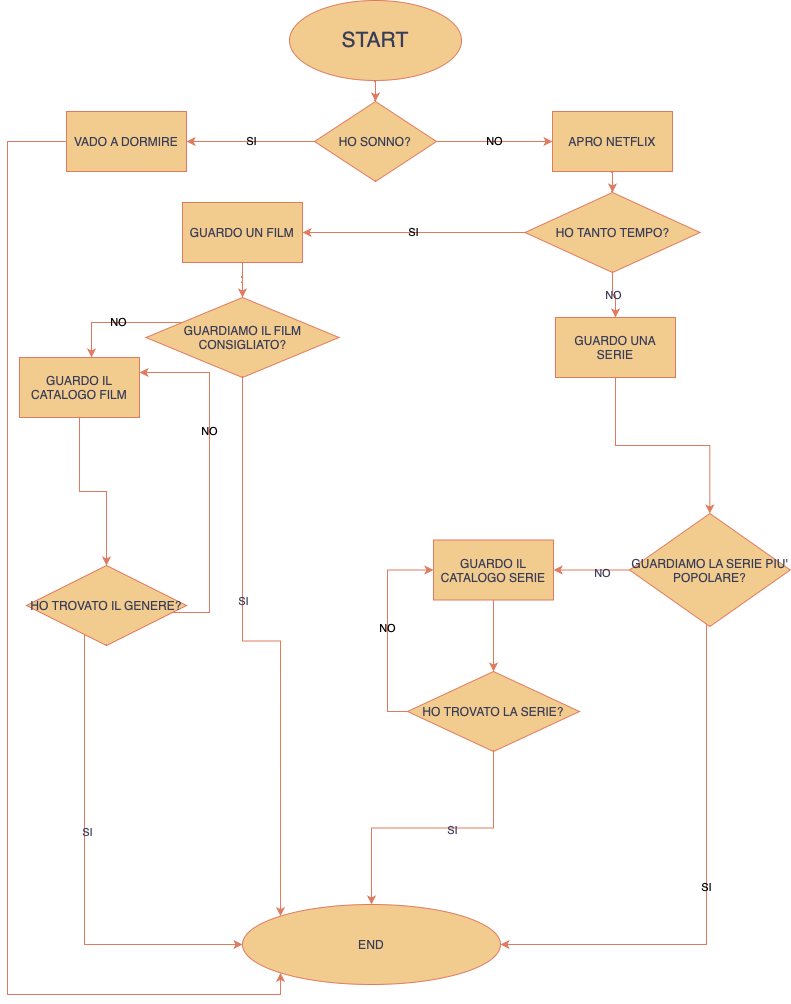

The diagram above was exported from draw.io. Its source (the exported page's mxGraphModel, read from the mxfile embedded in the PNG):
<mxGraphModel dx="1590" dy="1078" grid="0" gridSize="10" guides="1" tooltips="1" connect="1" arrows="1" fold="1" page="1" pageScale="1" pageWidth="827" pageHeight="1169" math="0" shadow="0">
  <root>
    <mxCell id="0" />
    <mxCell id="1" parent="0" />
    <mxCell id="BX1mVG1CwfMP4Mfi0bSe-9" value="" style="edgeStyle=orthogonalEdgeStyle;rounded=0;orthogonalLoop=1;jettySize=auto;html=1;labelBackgroundColor=none;fontColor=default;strokeColor=#E07A5F;" edge="1" parent="1" source="BX1mVG1CwfMP4Mfi0bSe-1" target="BX1mVG1CwfMP4Mfi0bSe-8">
      <mxGeometry relative="1" as="geometry" />
    </mxCell>
    <mxCell id="BX1mVG1CwfMP4Mfi0bSe-1" value="&lt;span style=&quot;font-size: 21px;&quot;&gt;START&lt;/span&gt;" style="ellipse;whiteSpace=wrap;html=1;labelBackgroundColor=none;fillColor=#F2CC8F;strokeColor=#E07A5F;fontColor=#393C56;" vertex="1" parent="1">
      <mxGeometry x="300" y="8" width="172" height="80" as="geometry" />
    </mxCell>
    <mxCell id="BX1mVG1CwfMP4Mfi0bSe-11" value="SI" style="edgeStyle=orthogonalEdgeStyle;rounded=0;orthogonalLoop=1;jettySize=auto;html=1;labelBackgroundColor=none;fontColor=default;strokeColor=#E07A5F;" edge="1" parent="1" source="BX1mVG1CwfMP4Mfi0bSe-8" target="BX1mVG1CwfMP4Mfi0bSe-10">
      <mxGeometry relative="1" as="geometry" />
    </mxCell>
    <mxCell id="BX1mVG1CwfMP4Mfi0bSe-13" value="NO" style="edgeStyle=orthogonalEdgeStyle;rounded=0;orthogonalLoop=1;jettySize=auto;html=1;labelBackgroundColor=none;fontColor=default;strokeColor=#E07A5F;" edge="1" parent="1" source="BX1mVG1CwfMP4Mfi0bSe-8" target="BX1mVG1CwfMP4Mfi0bSe-12">
      <mxGeometry relative="1" as="geometry" />
    </mxCell>
    <mxCell id="BX1mVG1CwfMP4Mfi0bSe-8" value="HO SONNO?" style="rhombus;whiteSpace=wrap;html=1;labelBackgroundColor=none;fillColor=#F2CC8F;strokeColor=#E07A5F;fontColor=#393C56;" vertex="1" parent="1">
      <mxGeometry x="325" y="109" width="122" height="80" as="geometry" />
    </mxCell>
    <mxCell id="BX1mVG1CwfMP4Mfi0bSe-68" style="edgeStyle=orthogonalEdgeStyle;rounded=0;orthogonalLoop=1;jettySize=auto;html=1;exitX=0;exitY=0.5;exitDx=0;exitDy=0;strokeColor=#E07A5F;fontColor=#393C56;fillColor=#F2CC8F;entryX=0;entryY=1;entryDx=0;entryDy=0;" edge="1" parent="1" source="BX1mVG1CwfMP4Mfi0bSe-10" target="BX1mVG1CwfMP4Mfi0bSe-62">
      <mxGeometry relative="1" as="geometry">
        <mxPoint x="8" y="1029" as="targetPoint" />
        <Array as="points">
          <mxPoint x="18" y="149" />
          <mxPoint x="18" y="1002" />
          <mxPoint x="291" y="1002" />
        </Array>
      </mxGeometry>
    </mxCell>
    <mxCell id="BX1mVG1CwfMP4Mfi0bSe-10" value="VADO A DORMIRE" style="whiteSpace=wrap;html=1;labelBackgroundColor=none;fillColor=#F2CC8F;strokeColor=#E07A5F;fontColor=#393C56;" vertex="1" parent="1">
      <mxGeometry x="77" y="119" width="120" height="60" as="geometry" />
    </mxCell>
    <mxCell id="BX1mVG1CwfMP4Mfi0bSe-15" value="" style="edgeStyle=orthogonalEdgeStyle;rounded=0;orthogonalLoop=1;jettySize=auto;html=1;labelBackgroundColor=none;fontColor=default;strokeColor=#E07A5F;" edge="1" parent="1" source="BX1mVG1CwfMP4Mfi0bSe-12" target="BX1mVG1CwfMP4Mfi0bSe-14">
      <mxGeometry relative="1" as="geometry" />
    </mxCell>
    <mxCell id="BX1mVG1CwfMP4Mfi0bSe-12" value="APRO NETFLIX" style="whiteSpace=wrap;html=1;labelBackgroundColor=none;fillColor=#F2CC8F;strokeColor=#E07A5F;fontColor=#393C56;" vertex="1" parent="1">
      <mxGeometry x="563" y="119" width="120" height="60" as="geometry" />
    </mxCell>
    <mxCell id="BX1mVG1CwfMP4Mfi0bSe-17" value="SI" style="edgeStyle=orthogonalEdgeStyle;rounded=0;orthogonalLoop=1;jettySize=auto;html=1;labelBackgroundColor=none;fontColor=default;strokeColor=#E07A5F;" edge="1" parent="1" source="BX1mVG1CwfMP4Mfi0bSe-14" target="BX1mVG1CwfMP4Mfi0bSe-16">
      <mxGeometry relative="1" as="geometry" />
    </mxCell>
    <mxCell id="BX1mVG1CwfMP4Mfi0bSe-19" value="" style="edgeStyle=orthogonalEdgeStyle;rounded=0;orthogonalLoop=1;jettySize=auto;html=1;labelBackgroundColor=none;fontColor=default;strokeColor=#E07A5F;" edge="1" parent="1" source="BX1mVG1CwfMP4Mfi0bSe-14" target="BX1mVG1CwfMP4Mfi0bSe-18">
      <mxGeometry relative="1" as="geometry" />
    </mxCell>
    <mxCell id="BX1mVG1CwfMP4Mfi0bSe-20" value="NO" style="edgeLabel;html=1;align=center;verticalAlign=middle;resizable=0;points=[];labelBackgroundColor=none;fontColor=#393C56;" vertex="1" connectable="0" parent="BX1mVG1CwfMP4Mfi0bSe-19">
      <mxGeometry x="-0.0884" y="-1" relative="1" as="geometry">
        <mxPoint x="1" as="offset" />
      </mxGeometry>
    </mxCell>
    <mxCell id="BX1mVG1CwfMP4Mfi0bSe-14" value="HO TANTO TEMPO?" style="rhombus;whiteSpace=wrap;html=1;labelBackgroundColor=none;fillColor=#F2CC8F;strokeColor=#E07A5F;fontColor=#393C56;" vertex="1" parent="1">
      <mxGeometry x="535.5" y="200" width="175" height="80" as="geometry" />
    </mxCell>
    <mxCell id="BX1mVG1CwfMP4Mfi0bSe-22" value="" style="edgeStyle=orthogonalEdgeStyle;rounded=0;orthogonalLoop=1;jettySize=auto;html=1;labelBackgroundColor=none;fontColor=default;strokeColor=#E07A5F;" edge="1" parent="1" source="BX1mVG1CwfMP4Mfi0bSe-16" target="BX1mVG1CwfMP4Mfi0bSe-21">
      <mxGeometry relative="1" as="geometry" />
    </mxCell>
    <mxCell id="BX1mVG1CwfMP4Mfi0bSe-16" value="GUARDO UN FILM" style="whiteSpace=wrap;html=1;labelBackgroundColor=none;fillColor=#F2CC8F;strokeColor=#E07A5F;fontColor=#393C56;" vertex="1" parent="1">
      <mxGeometry x="193" y="210" width="120" height="60" as="geometry" />
    </mxCell>
    <mxCell id="BX1mVG1CwfMP4Mfi0bSe-31" value="" style="edgeStyle=orthogonalEdgeStyle;rounded=0;orthogonalLoop=1;jettySize=auto;html=1;labelBackgroundColor=none;fontColor=default;strokeColor=#E07A5F;" edge="1" parent="1" source="BX1mVG1CwfMP4Mfi0bSe-18" target="BX1mVG1CwfMP4Mfi0bSe-30">
      <mxGeometry relative="1" as="geometry" />
    </mxCell>
    <mxCell id="BX1mVG1CwfMP4Mfi0bSe-18" value="GUARDO UNA SERIE" style="whiteSpace=wrap;html=1;labelBackgroundColor=none;fillColor=#F2CC8F;strokeColor=#E07A5F;fontColor=#393C56;" vertex="1" parent="1">
      <mxGeometry x="566" y="325" width="120" height="60" as="geometry" />
    </mxCell>
    <mxCell id="BX1mVG1CwfMP4Mfi0bSe-27" value="NO" style="edgeStyle=orthogonalEdgeStyle;rounded=0;orthogonalLoop=1;jettySize=auto;html=1;labelBackgroundColor=none;fontColor=default;strokeColor=#E07A5F;" edge="1" parent="1" source="BX1mVG1CwfMP4Mfi0bSe-21" target="BX1mVG1CwfMP4Mfi0bSe-26">
      <mxGeometry relative="1" as="geometry">
        <Array as="points">
          <mxPoint x="102" y="330" />
        </Array>
      </mxGeometry>
    </mxCell>
    <mxCell id="BX1mVG1CwfMP4Mfi0bSe-66" style="edgeStyle=orthogonalEdgeStyle;rounded=0;orthogonalLoop=1;jettySize=auto;html=1;exitX=0.5;exitY=1;exitDx=0;exitDy=0;entryX=0;entryY=0;entryDx=0;entryDy=0;labelBackgroundColor=none;fontColor=default;strokeColor=#E07A5F;" edge="1" parent="1" source="BX1mVG1CwfMP4Mfi0bSe-21" target="BX1mVG1CwfMP4Mfi0bSe-62">
      <mxGeometry relative="1" as="geometry" />
    </mxCell>
    <mxCell id="BX1mVG1CwfMP4Mfi0bSe-67" value="SI" style="edgeLabel;html=1;align=center;verticalAlign=middle;resizable=0;points=[];labelBackgroundColor=none;fontColor=#393C56;" vertex="1" connectable="0" parent="BX1mVG1CwfMP4Mfi0bSe-66">
      <mxGeometry x="-0.2242" relative="1" as="geometry">
        <mxPoint as="offset" />
      </mxGeometry>
    </mxCell>
    <mxCell id="BX1mVG1CwfMP4Mfi0bSe-21" value="GUARDIAMO IL FILM CONSIGLIATO?" style="rhombus;whiteSpace=wrap;html=1;labelBackgroundColor=none;fillColor=#F2CC8F;strokeColor=#E07A5F;fontColor=#393C56;" vertex="1" parent="1">
      <mxGeometry x="156.5" y="305" width="193" height="80" as="geometry" />
    </mxCell>
    <mxCell id="BX1mVG1CwfMP4Mfi0bSe-29" value="" style="edgeStyle=orthogonalEdgeStyle;rounded=0;orthogonalLoop=1;jettySize=auto;html=1;labelBackgroundColor=none;fontColor=default;strokeColor=#E07A5F;" edge="1" parent="1" source="BX1mVG1CwfMP4Mfi0bSe-26" target="BX1mVG1CwfMP4Mfi0bSe-28">
      <mxGeometry relative="1" as="geometry" />
    </mxCell>
    <mxCell id="BX1mVG1CwfMP4Mfi0bSe-26" value="GUARDO IL CATALOGO FILM" style="whiteSpace=wrap;html=1;labelBackgroundColor=none;fillColor=#F2CC8F;strokeColor=#E07A5F;fontColor=#393C56;" vertex="1" parent="1">
      <mxGeometry x="30" y="365" width="120" height="60" as="geometry" />
    </mxCell>
    <mxCell id="BX1mVG1CwfMP4Mfi0bSe-40" value="NO" style="edgeStyle=orthogonalEdgeStyle;rounded=0;orthogonalLoop=1;jettySize=auto;html=1;entryX=1;entryY=0.25;entryDx=0;entryDy=0;labelBackgroundColor=none;fontColor=default;strokeColor=#E07A5F;" edge="1" parent="1" source="BX1mVG1CwfMP4Mfi0bSe-28" target="BX1mVG1CwfMP4Mfi0bSe-26">
      <mxGeometry x="0.2543" relative="1" as="geometry">
        <mxPoint x="213" y="457" as="targetPoint" />
        <Array as="points">
          <mxPoint x="220" y="620" />
          <mxPoint x="220" y="380" />
        </Array>
        <mxPoint as="offset" />
      </mxGeometry>
    </mxCell>
    <mxCell id="BX1mVG1CwfMP4Mfi0bSe-56" value="" style="edgeStyle=orthogonalEdgeStyle;rounded=0;orthogonalLoop=1;jettySize=auto;html=1;entryX=0;entryY=0.5;entryDx=0;entryDy=0;labelBackgroundColor=none;fontColor=default;strokeColor=#E07A5F;" edge="1" parent="1" source="BX1mVG1CwfMP4Mfi0bSe-28" target="BX1mVG1CwfMP4Mfi0bSe-62">
      <mxGeometry relative="1" as="geometry">
        <mxPoint x="95" y="728" as="targetPoint" />
        <Array as="points">
          <mxPoint x="95" y="952" />
        </Array>
      </mxGeometry>
    </mxCell>
    <mxCell id="BX1mVG1CwfMP4Mfi0bSe-57" value="SI" style="edgeLabel;html=1;align=center;verticalAlign=middle;resizable=0;points=[];labelBackgroundColor=none;fontColor=#393C56;" vertex="1" connectable="0" parent="BX1mVG1CwfMP4Mfi0bSe-56">
      <mxGeometry x="-0.1569" y="2" relative="1" as="geometry">
        <mxPoint as="offset" />
      </mxGeometry>
    </mxCell>
    <mxCell id="BX1mVG1CwfMP4Mfi0bSe-28" value="HO TROVATO IL GENERE?" style="rhombus;whiteSpace=wrap;html=1;labelBackgroundColor=none;fillColor=#F2CC8F;strokeColor=#E07A5F;fontColor=#393C56;" vertex="1" parent="1">
      <mxGeometry x="37" y="573" width="160" height="80" as="geometry" />
    </mxCell>
    <mxCell id="BX1mVG1CwfMP4Mfi0bSe-33" value="" style="edgeStyle=orthogonalEdgeStyle;rounded=0;orthogonalLoop=1;jettySize=auto;html=1;labelBackgroundColor=none;fontColor=default;strokeColor=#E07A5F;" edge="1" parent="1" source="BX1mVG1CwfMP4Mfi0bSe-30" target="BX1mVG1CwfMP4Mfi0bSe-32">
      <mxGeometry relative="1" as="geometry" />
    </mxCell>
    <mxCell id="BX1mVG1CwfMP4Mfi0bSe-36" value="NO" style="edgeLabel;html=1;align=center;verticalAlign=middle;resizable=0;points=[];labelBackgroundColor=none;fontColor=#393C56;" vertex="1" connectable="0" parent="BX1mVG1CwfMP4Mfi0bSe-33">
      <mxGeometry x="-0.2378" y="3" relative="1" as="geometry">
        <mxPoint as="offset" />
      </mxGeometry>
    </mxCell>
    <mxCell id="BX1mVG1CwfMP4Mfi0bSe-35" value="SI" style="edgeStyle=orthogonalEdgeStyle;rounded=0;orthogonalLoop=1;jettySize=auto;html=1;entryX=1;entryY=0.5;entryDx=0;entryDy=0;labelBackgroundColor=none;fontColor=default;strokeColor=#E07A5F;" edge="1" parent="1" source="BX1mVG1CwfMP4Mfi0bSe-30" target="BX1mVG1CwfMP4Mfi0bSe-62">
      <mxGeometry relative="1" as="geometry">
        <mxPoint x="730.5" y="724" as="targetPoint" />
        <Array as="points">
          <mxPoint x="717" y="952" />
        </Array>
      </mxGeometry>
    </mxCell>
    <mxCell id="BX1mVG1CwfMP4Mfi0bSe-58" style="edgeStyle=orthogonalEdgeStyle;rounded=0;orthogonalLoop=1;jettySize=auto;html=1;exitX=0;exitY=0.5;exitDx=0;exitDy=0;labelBackgroundColor=none;fontColor=default;strokeColor=#E07A5F;" edge="1" parent="1" source="BX1mVG1CwfMP4Mfi0bSe-30">
      <mxGeometry relative="1" as="geometry">
        <mxPoint x="663.3333333333335" y="593.6666666666667" as="targetPoint" />
      </mxGeometry>
    </mxCell>
    <mxCell id="BX1mVG1CwfMP4Mfi0bSe-30" value="GUARDIAMO LA SERIE PIU' POPOLARE?" style="rhombus;whiteSpace=wrap;html=1;labelBackgroundColor=none;fillColor=#F2CC8F;strokeColor=#E07A5F;fontColor=#393C56;" vertex="1" parent="1">
      <mxGeometry x="640" y="521" width="160.75" height="113" as="geometry" />
    </mxCell>
    <mxCell id="BX1mVG1CwfMP4Mfi0bSe-61" value="" style="edgeStyle=orthogonalEdgeStyle;rounded=0;orthogonalLoop=1;jettySize=auto;html=1;labelBackgroundColor=none;fontColor=default;strokeColor=#E07A5F;" edge="1" parent="1" source="BX1mVG1CwfMP4Mfi0bSe-32" target="BX1mVG1CwfMP4Mfi0bSe-60">
      <mxGeometry relative="1" as="geometry" />
    </mxCell>
    <mxCell id="BX1mVG1CwfMP4Mfi0bSe-32" value="GUARDO IL CATALOGO SERIE" style="whiteSpace=wrap;html=1;labelBackgroundColor=none;fillColor=#F2CC8F;strokeColor=#E07A5F;fontColor=#393C56;" vertex="1" parent="1">
      <mxGeometry x="444" y="547.5" width="120" height="60" as="geometry" />
    </mxCell>
    <mxCell id="BX1mVG1CwfMP4Mfi0bSe-63" value="" style="edgeStyle=orthogonalEdgeStyle;rounded=0;orthogonalLoop=1;jettySize=auto;html=1;labelBackgroundColor=none;fontColor=default;strokeColor=#E07A5F;" edge="1" parent="1" source="BX1mVG1CwfMP4Mfi0bSe-60" target="BX1mVG1CwfMP4Mfi0bSe-62">
      <mxGeometry relative="1" as="geometry" />
    </mxCell>
    <mxCell id="BX1mVG1CwfMP4Mfi0bSe-64" value="SI" style="edgeLabel;html=1;align=center;verticalAlign=middle;resizable=0;points=[];labelBackgroundColor=none;fontColor=#393C56;" vertex="1" connectable="0" parent="BX1mVG1CwfMP4Mfi0bSe-63">
      <mxGeometry x="-0.1417" y="3" relative="1" as="geometry">
        <mxPoint y="-1" as="offset" />
      </mxGeometry>
    </mxCell>
    <mxCell id="BX1mVG1CwfMP4Mfi0bSe-65" value="NO" style="edgeStyle=orthogonalEdgeStyle;rounded=0;orthogonalLoop=1;jettySize=auto;html=1;exitX=0;exitY=0.5;exitDx=0;exitDy=0;entryX=0;entryY=0.5;entryDx=0;entryDy=0;labelBackgroundColor=none;fontColor=default;strokeColor=#E07A5F;" edge="1" parent="1" source="BX1mVG1CwfMP4Mfi0bSe-60" target="BX1mVG1CwfMP4Mfi0bSe-32">
      <mxGeometry relative="1" as="geometry" />
    </mxCell>
    <mxCell id="BX1mVG1CwfMP4Mfi0bSe-60" value="HO TROVATO LA SERIE?" style="rhombus;whiteSpace=wrap;html=1;labelBackgroundColor=none;fillColor=#F2CC8F;strokeColor=#E07A5F;fontColor=#393C56;" vertex="1" parent="1">
      <mxGeometry x="418" y="679" width="172" height="80" as="geometry" />
    </mxCell>
    <mxCell id="BX1mVG1CwfMP4Mfi0bSe-62" value="END" style="ellipse;whiteSpace=wrap;html=1;labelBackgroundColor=none;fillColor=#F2CC8F;strokeColor=#E07A5F;fontColor=#393C56;" vertex="1" parent="1">
      <mxGeometry x="253" y="912" width="258" height="80" as="geometry" />
    </mxCell>
  </root>
</mxGraphModel>